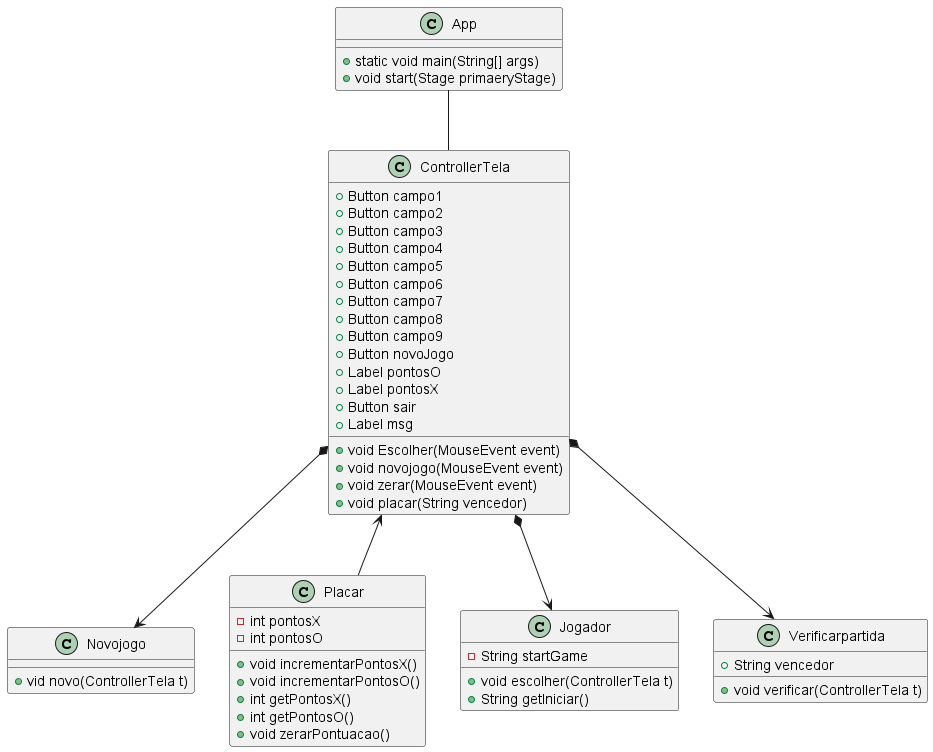

The diagram above was rendered by PlantUML. Its source (embedded in the PNG):
@startuml Diagrama ControllerTela

class App{
    +static void main(String[] args)
    +void start(Stage primaeryStage)
}

class ControllerTela{

+Button campo1
+Button campo2
+Button campo3
+Button campo4
+Button campo5
+Button campo6
+Button campo7
+Button campo8
+Button campo9
+Button novoJogo
+Label pontosO
+Label pontosX
+Button sair
+Label msg

+void Escolher(MouseEvent event)
+void novojogo(MouseEvent event)
+void zerar(MouseEvent event)
+void placar(String vencedor)

}

class Novojogo{
    +vid novo(ControllerTela t)
}

class Placar{
    -int pontosX
    -int pontosO

    +void incrementarPontosX()
    +void incrementarPontosO()
    +int getPontosX()
    +int getPontosO()
    +void zerarPontuacao()
}

class Jogador{
    -String startGame

    +void escolher(ControllerTela t)
    +String getIniciar()
}

class Verificarpartida{
    +String vencedor

    +void verificar(ControllerTela t)
}

ControllerTela *--> Jogador
ControllerTela *--> Novojogo
ControllerTela *--> Verificarpartida
ControllerTela <-- Placar
App -- ControllerTela

@enduml